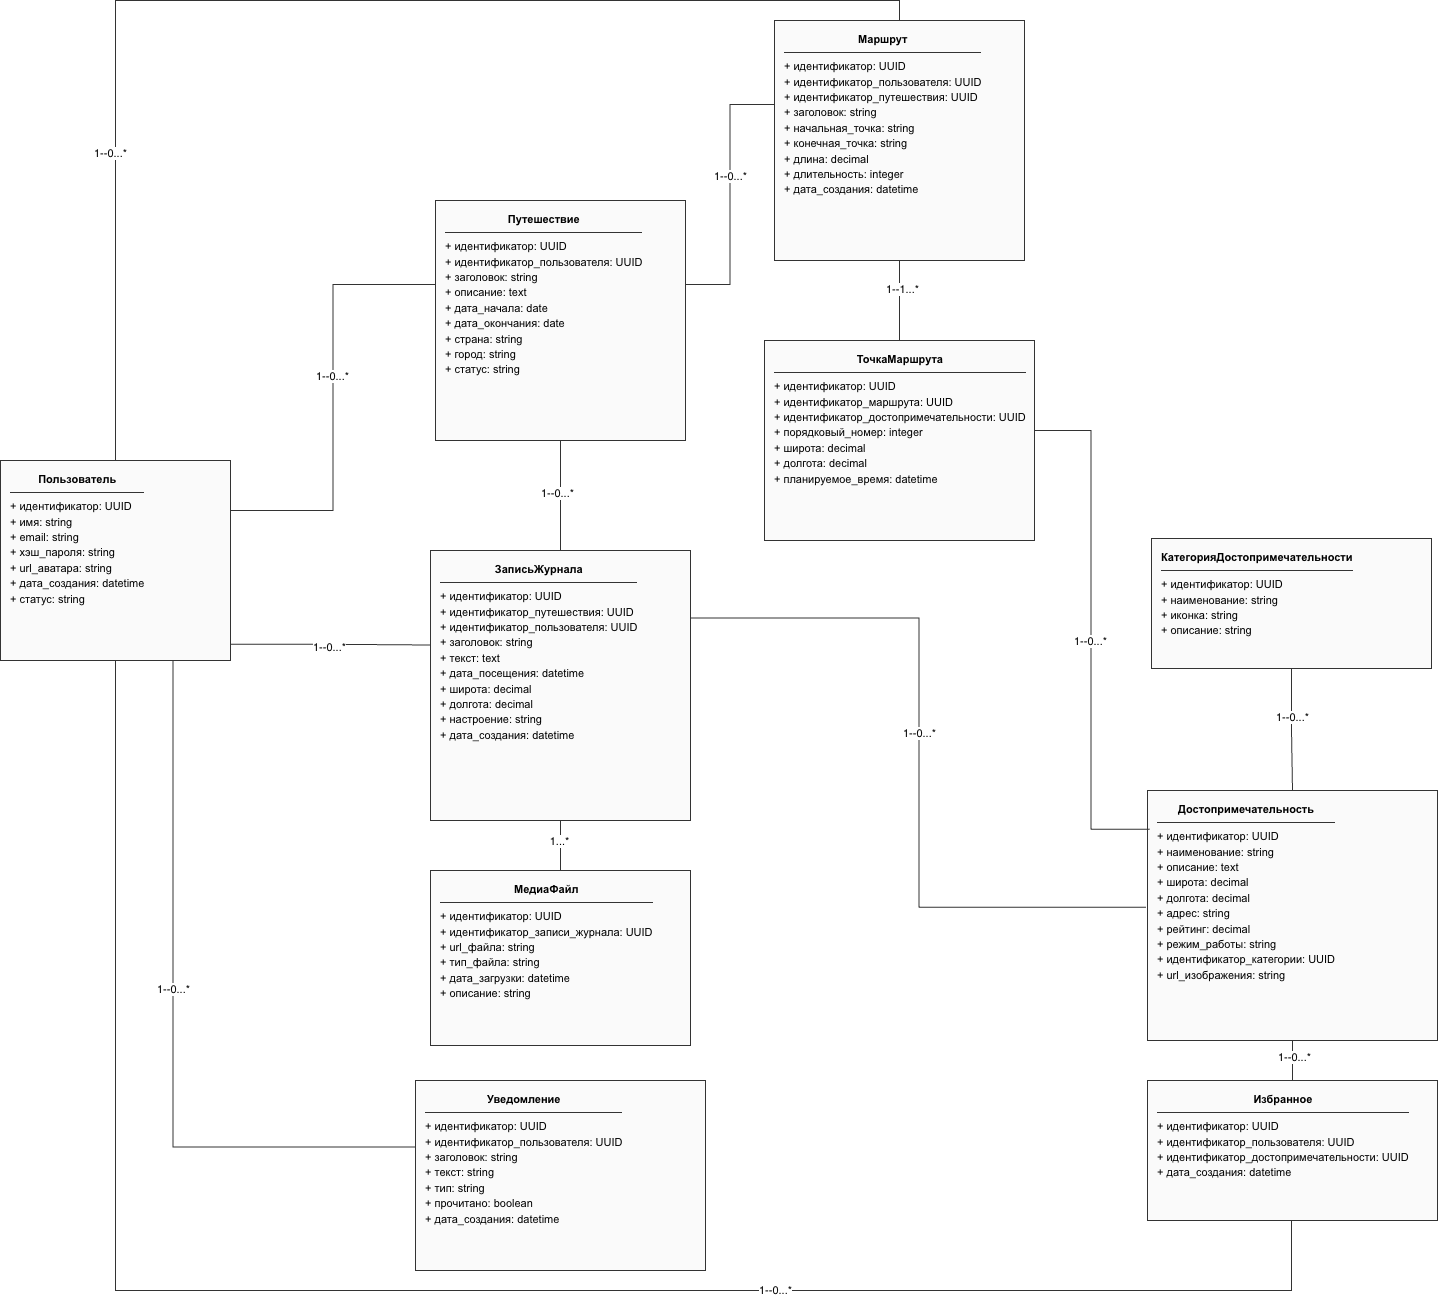

The diagram above was exported from draw.io. Its source (the exported page's mxGraphModel, read from the mxfile embedded in the PNG):
<mxGraphModel dx="2408" dy="1540" grid="1" gridSize="10" guides="1" tooltips="1" connect="1" arrows="1" fold="1" page="1" pageScale="1" pageWidth="1800" pageHeight="1400" math="0" shadow="0">
  <root>
    <mxCell id="0" />
    <mxCell id="1" parent="0" />
    <mxCell id="cl_user" parent="1" style="rounded=0;whiteSpace=wrap;html=1;fillColor=#FAFAFA;strokeColor=#333333;fontFamily=Arial;fontSize=11;align=left;verticalAlign=top;spacingLeft=8;spacingTop=6;spacingBottom=6;" value="&lt;p style=&quot;margin:0;text-align:center&quot;&gt;&lt;b&gt;Пользователь&lt;/b&gt;&lt;/p&gt;&lt;hr style=&quot;border:none;border-top:1px solid #333;margin:6px 0&quot;/&gt;&lt;p style=&quot;margin:0;line-height:1.4&quot;&gt;+ идентификатор: UUID&lt;br/&gt;+ имя: string&lt;br/&gt;+ email: string&lt;br/&gt;+ хэш_пароля: string&lt;br/&gt;+ url_аватара: string&lt;br/&gt;+ дата_создания: datetime&lt;br/&gt;+ статус: string&lt;/p&gt;" vertex="1">
      <mxGeometry height="200" width="230" x="160" y="500" as="geometry" />
    </mxCell>
    <mxCell id="cl_trip" parent="1" style="rounded=0;whiteSpace=wrap;html=1;fillColor=#FAFAFA;strokeColor=#333333;fontFamily=Arial;fontSize=11;align=left;verticalAlign=top;spacingLeft=8;spacingTop=6;spacingBottom=6;" value="&lt;p style=&quot;margin:0;text-align:center&quot;&gt;&lt;b&gt;Путешествие&lt;/b&gt;&lt;/p&gt;&lt;hr style=&quot;border:none;border-top:1px solid #333;margin:6px 0&quot;/&gt;&lt;p style=&quot;margin:0;line-height:1.4&quot;&gt;+ идентификатор: UUID&lt;br/&gt;+ идентификатор_пользователя: UUID&lt;br/&gt;+ заголовок: string&lt;br/&gt;+ описание: text&lt;br/&gt;+ дата_начала: date&lt;br/&gt;+ дата_окончания: date&lt;br/&gt;+ страна: string&lt;br/&gt;+ город: string&lt;br/&gt;+ статус: string&lt;/p&gt;" vertex="1">
      <mxGeometry height="240" width="250" x="595" y="240" as="geometry" />
    </mxCell>
    <mxCell id="cl_journal" parent="1" style="rounded=0;whiteSpace=wrap;html=1;fillColor=#FAFAFA;strokeColor=#333333;fontFamily=Arial;fontSize=11;align=left;verticalAlign=top;spacingLeft=8;spacingTop=6;spacingBottom=6;" value="&lt;p style=&quot;margin:0;text-align:center&quot;&gt;&lt;b&gt;ЗаписьЖурнала&lt;/b&gt;&lt;/p&gt;&lt;hr style=&quot;border:none;border-top:1px solid #333;margin:6px 0&quot;/&gt;&lt;p style=&quot;margin:0;line-height:1.4&quot;&gt;+ идентификатор: UUID&lt;br/&gt;+ идентификатор_путешествия: UUID&lt;br/&gt;+ идентификатор_пользователя: UUID&lt;br/&gt;+ заголовок: string&lt;br/&gt;+ текст: text&lt;br/&gt;+ дата_посещения: datetime&lt;br/&gt;+ широта: decimal&lt;br/&gt;+ долгота: decimal&lt;br/&gt;+ настроение: string&lt;br/&gt;+ дата_создания: datetime&lt;/p&gt;" vertex="1">
      <mxGeometry height="270" width="260" x="590" y="590" as="geometry" />
    </mxCell>
    <mxCell id="cl_media" parent="1" style="rounded=0;whiteSpace=wrap;html=1;fillColor=#FAFAFA;strokeColor=#333333;fontFamily=Arial;fontSize=11;align=left;verticalAlign=top;spacingLeft=8;spacingTop=6;spacingBottom=6;" value="&lt;p style=&quot;margin:0;text-align:center&quot;&gt;&lt;b&gt;МедиаФайл&lt;/b&gt;&lt;/p&gt;&lt;hr style=&quot;border:none;border-top:1px solid #333;margin:6px 0&quot;/&gt;&lt;p style=&quot;margin:0;line-height:1.4&quot;&gt;+ идентификатор: UUID&lt;br/&gt;+ идентификатор_записи_журнала: UUID&lt;br/&gt;+ url_файла: string&lt;br/&gt;+ тип_файла: string&lt;br/&gt;+ дата_загрузки: datetime&lt;br/&gt;+ описание: string&lt;/p&gt;" vertex="1">
      <mxGeometry height="175" width="260" x="590" y="910" as="geometry" />
    </mxCell>
    <mxCell id="cl_route" parent="1" style="rounded=0;whiteSpace=wrap;html=1;fillColor=#FAFAFA;strokeColor=#333333;fontFamily=Arial;fontSize=11;align=left;verticalAlign=top;spacingLeft=8;spacingTop=6;spacingBottom=6;" value="&lt;p style=&quot;margin:0;text-align:center&quot;&gt;&lt;b&gt;Маршрут&lt;/b&gt;&lt;/p&gt;&lt;hr style=&quot;border:none;border-top:1px solid #333;margin:6px 0&quot;/&gt;&lt;p style=&quot;margin:0;line-height:1.4&quot;&gt;+ идентификатор: UUID&lt;br/&gt;+ идентификатор_пользователя: UUID&lt;br/&gt;+ идентификатор_путешествия: UUID&lt;br/&gt;+ заголовок: string&lt;br/&gt;+ начальная_точка: string&lt;br/&gt;+ конечная_точка: string&lt;br/&gt;+ длина: decimal&lt;br/&gt;+ длительность: integer&lt;br/&gt;+ дата_создания: datetime&lt;/p&gt;" vertex="1">
      <mxGeometry height="240" width="250" x="934" y="60" as="geometry" />
    </mxCell>
    <mxCell id="cl_rpoint" parent="1" style="rounded=0;whiteSpace=wrap;html=1;fillColor=#FAFAFA;strokeColor=#333333;fontFamily=Arial;fontSize=11;align=left;verticalAlign=top;spacingLeft=8;spacingTop=6;spacingBottom=6;" value="&lt;p style=&quot;margin:0;text-align:center&quot;&gt;&lt;b&gt;ТочкаМаршрута&lt;/b&gt;&lt;/p&gt;&lt;hr style=&quot;border:none;border-top:1px solid #333;margin:6px 0&quot;/&gt;&lt;p style=&quot;margin:0;line-height:1.4&quot;&gt;+ идентификатор: UUID&lt;br/&gt;+ идентификатор_маршрута: UUID&lt;br/&gt;+ идентификатор_достопримечательности: UUID&lt;br/&gt;+ порядковый_номер: integer&lt;br/&gt;+ широта: decimal&lt;br/&gt;+ долгота: decimal&lt;br/&gt;+ планируемое_время: datetime&lt;/p&gt;" vertex="1">
      <mxGeometry height="200" width="270" x="924" y="380" as="geometry" />
    </mxCell>
    <mxCell id="cl_cat" parent="1" style="rounded=0;whiteSpace=wrap;html=1;fillColor=#FAFAFA;strokeColor=#333333;fontFamily=Arial;fontSize=11;align=left;verticalAlign=top;spacingLeft=8;spacingTop=6;spacingBottom=6;" value="&lt;p style=&quot;margin:0;text-align:center&quot;&gt;&lt;b&gt;КатегорияДостопримечательности&lt;/b&gt;&lt;/p&gt;&lt;hr style=&quot;border:none;border-top:1px solid #333;margin:6px 0&quot;/&gt;&lt;p style=&quot;margin:0;line-height:1.4&quot;&gt;+ идентификатор: UUID&lt;br/&gt;+ наименование: string&lt;br/&gt;+ иконка: string&lt;br/&gt;+ описание: string&lt;/p&gt;" vertex="1">
      <mxGeometry height="130" width="280" x="1311" y="578" as="geometry" />
    </mxCell>
    <mxCell id="cl_attr" parent="1" style="rounded=0;whiteSpace=wrap;html=1;fillColor=#FAFAFA;strokeColor=#333333;fontFamily=Arial;fontSize=11;align=left;verticalAlign=top;spacingLeft=8;spacingTop=6;spacingBottom=6;" value="&lt;p style=&quot;margin:0;text-align:center&quot;&gt;&lt;b&gt;Достопримечательность&lt;/b&gt;&lt;/p&gt;&lt;hr style=&quot;border:none;border-top:1px solid #333;margin:6px 0&quot;/&gt;&lt;p style=&quot;margin:0;line-height:1.4&quot;&gt;+ идентификатор: UUID&lt;br/&gt;+ наименование: string&lt;br/&gt;+ описание: text&lt;br/&gt;+ широта: decimal&lt;br/&gt;+ долгота: decimal&lt;br/&gt;+ адрес: string&lt;br/&gt;+ рейтинг: decimal&lt;br/&gt;+ режим_работы: string&lt;br/&gt;+ идентификатор_категории: UUID&lt;br/&gt;+ url_изображения: string&lt;/p&gt;" vertex="1">
      <mxGeometry height="250" width="290" x="1307" y="830" as="geometry" />
    </mxCell>
    <mxCell id="cl_fav" parent="1" style="rounded=0;whiteSpace=wrap;html=1;fillColor=#FAFAFA;strokeColor=#333333;fontFamily=Arial;fontSize=11;align=left;verticalAlign=top;spacingLeft=8;spacingTop=6;spacingBottom=6;" value="&lt;p style=&quot;margin:0;text-align:center&quot;&gt;&lt;b&gt;Избранное&lt;/b&gt;&lt;/p&gt;&lt;hr style=&quot;border:none;border-top:1px solid #333;margin:6px 0&quot;/&gt;&lt;p style=&quot;margin:0;line-height:1.4&quot;&gt;+ идентификатор: UUID&lt;br/&gt;+ идентификатор_пользователя: UUID&lt;br/&gt;+ идентификатор_достопримечательности: UUID&lt;br/&gt;+ дата_создания: datetime&lt;/p&gt;" vertex="1">
      <mxGeometry height="140" width="290" x="1307" y="1120" as="geometry" />
    </mxCell>
    <mxCell id="cl_notif" parent="1" style="rounded=0;whiteSpace=wrap;html=1;fillColor=#FAFAFA;strokeColor=#333333;fontFamily=Arial;fontSize=11;align=left;verticalAlign=top;spacingLeft=8;spacingTop=6;spacingBottom=6;" value="&lt;p style=&quot;margin:0;text-align:center&quot;&gt;&lt;b&gt;Уведомление&lt;/b&gt;&lt;/p&gt;&lt;hr style=&quot;border:none;border-top:1px solid #333;margin:6px 0&quot;/&gt;&lt;p style=&quot;margin:0;line-height:1.4&quot;&gt;+ идентификатор: UUID&lt;br/&gt;+ идентификатор_пользователя: UUID&lt;br/&gt;+ заголовок: string&lt;br/&gt;+ текст: string&lt;br/&gt;+ тип: string&lt;br/&gt;+ прочитано: boolean&lt;br/&gt;+ дата_создания: datetime&lt;/p&gt;" vertex="1">
      <mxGeometry height="190" width="290" x="575" y="1120" as="geometry" />
    </mxCell>
    <mxCell id="e_user_trip" edge="1" parent="1" source="cl_user" style="edgeStyle=orthogonalEdgeStyle;rounded=0;orthogonalLoop=1;jettySize=auto;html=1;strokeColor=#333333;endArrow=none;startArrow=none;exitX=1;exitY=0.25;exitDx=0;exitDy=0;entryX=0;entryY=0.35;entryDx=0;entryDy=0;" target="cl_trip">
      <mxGeometry relative="1" as="geometry" />
    </mxCell>
    <mxCell id="Fss_Nf9l-E2iULmYch9E-3" connectable="0" parent="e_user_trip" style="edgeLabel;html=1;align=center;verticalAlign=middle;resizable=0;points=[];" value="1--0...*" vertex="1">
      <mxGeometry relative="1" x="0.105" y="2" as="geometry">
        <mxPoint as="offset" />
      </mxGeometry>
    </mxCell>
    <mxCell id="e_user_journal" edge="1" parent="1" source="cl_user" style="edgeStyle=orthogonalEdgeStyle;rounded=0;orthogonalLoop=1;jettySize=auto;html=1;strokeColor=#333333;endArrow=none;startArrow=none;exitX=0.999;exitY=0.919;exitDx=0;exitDy=0;entryX=0;entryY=0.35;entryDx=0;entryDy=0;exitPerimeter=0;" target="cl_journal">
      <mxGeometry relative="1" as="geometry" />
    </mxCell>
    <mxCell id="Fss_Nf9l-E2iULmYch9E-4" connectable="0" parent="e_user_journal" style="edgeLabel;html=1;align=center;verticalAlign=middle;resizable=0;points=[];" value="1--0...*" vertex="1">
      <mxGeometry relative="1" x="-0.033" y="-2" as="geometry">
        <mxPoint as="offset" />
      </mxGeometry>
    </mxCell>
    <mxCell id="e_user_route" edge="1" parent="1" source="cl_user" style="edgeStyle=orthogonalEdgeStyle;rounded=0;orthogonalLoop=1;jettySize=auto;html=1;strokeColor=#333333;endArrow=none;startArrow=none;exitX=0.5;exitY=0;exitDx=0;exitDy=0;entryX=0.5;entryY=0;entryDx=0;entryDy=0;" target="cl_route">
      <mxGeometry relative="1" as="geometry" />
    </mxCell>
    <mxCell id="Fss_Nf9l-E2iULmYch9E-2" connectable="0" parent="e_user_route" style="edgeLabel;html=1;align=center;verticalAlign=middle;resizable=0;points=[];" value="1--0...*" vertex="1">
      <mxGeometry relative="1" x="-0.5113" y="6" as="geometry">
        <mxPoint as="offset" />
      </mxGeometry>
    </mxCell>
    <mxCell id="e_user_fav" edge="1" parent="1" source="cl_user" style="edgeStyle=orthogonalEdgeStyle;rounded=0;orthogonalLoop=1;jettySize=auto;html=1;strokeColor=#333333;endArrow=none;startArrow=none;exitX=0.5;exitY=1;exitDx=0;exitDy=0;entryX=0.5;entryY=1;entryDx=0;entryDy=0;" target="cl_fav">
      <mxGeometry relative="1" as="geometry">
        <Array as="points">
          <mxPoint x="275" y="1330" />
          <mxPoint x="1451" y="1330" />
        </Array>
      </mxGeometry>
    </mxCell>
    <mxCell id="Fss_Nf9l-E2iULmYch9E-6" connectable="0" parent="e_user_fav" style="edgeLabel;html=1;align=center;verticalAlign=middle;resizable=0;points=[];" value="1--0...*" vertex="1">
      <mxGeometry relative="1" x="-0.6011" y="2" as="geometry">
        <mxPoint x="657" y="255" as="offset" />
      </mxGeometry>
    </mxCell>
    <mxCell id="e_user_notif" edge="1" parent="1" source="cl_user" style="edgeStyle=orthogonalEdgeStyle;rounded=0;orthogonalLoop=1;jettySize=auto;html=1;strokeColor=#333333;endArrow=none;startArrow=none;exitX=0.75;exitY=1;exitDx=0;exitDy=0;entryX=0;entryY=0.35;entryDx=0;entryDy=0;" target="cl_notif">
      <mxGeometry relative="1" as="geometry" />
    </mxCell>
    <mxCell id="Fss_Nf9l-E2iULmYch9E-5" connectable="0" parent="e_user_notif" style="edgeLabel;html=1;align=center;verticalAlign=middle;resizable=0;points=[];" value="1--0...*" vertex="1">
      <mxGeometry relative="1" x="-0.0995" y="-1" as="geometry">
        <mxPoint as="offset" />
      </mxGeometry>
    </mxCell>
    <mxCell id="e_trip_journal" edge="1" parent="1" source="cl_trip" style="edgeStyle=orthogonalEdgeStyle;rounded=0;orthogonalLoop=1;jettySize=auto;html=1;strokeColor=#333333;endArrow=none;startArrow=none;exitX=0.5;exitY=1;exitDx=0;exitDy=0;entryX=0.5;entryY=0;entryDx=0;entryDy=0;" target="cl_journal">
      <mxGeometry relative="1" as="geometry" />
    </mxCell>
    <mxCell id="Fss_Nf9l-E2iULmYch9E-8" connectable="0" parent="e_trip_journal" style="edgeLabel;html=1;align=center;verticalAlign=middle;resizable=0;points=[];" value="1--0...*" vertex="1">
      <mxGeometry relative="1" x="-0.0727" y="-4" as="geometry">
        <mxPoint as="offset" />
      </mxGeometry>
    </mxCell>
    <mxCell id="e_trip_route" edge="1" parent="1" source="cl_trip" style="edgeStyle=orthogonalEdgeStyle;rounded=0;orthogonalLoop=1;jettySize=auto;html=1;strokeColor=#333333;endArrow=none;startArrow=none;exitX=1;exitY=0.35;exitDx=0;exitDy=0;entryX=0;entryY=0.35;entryDx=0;entryDy=0;" target="cl_route">
      <mxGeometry relative="1" as="geometry" />
    </mxCell>
    <mxCell id="Fss_Nf9l-E2iULmYch9E-9" connectable="0" parent="e_trip_route" style="edgeLabel;html=1;align=center;verticalAlign=middle;resizable=0;points=[];" value="1--0...*" vertex="1">
      <mxGeometry relative="1" x="0.1473" y="1" as="geometry">
        <mxPoint as="offset" />
      </mxGeometry>
    </mxCell>
    <mxCell id="e_cat_attr" edge="1" parent="1" source="cl_cat" style="edgeStyle=orthogonalEdgeStyle;rounded=0;orthogonalLoop=1;jettySize=auto;html=1;strokeColor=#333333;endArrow=none;startArrow=none;exitX=0.5;exitY=1;exitDx=0;exitDy=0;entryX=0.5;entryY=0;entryDx=0;entryDy=0;" target="cl_attr">
      <mxGeometry relative="1" as="geometry" />
    </mxCell>
    <mxCell id="Fss_Nf9l-E2iULmYch9E-12" connectable="0" parent="e_cat_attr" style="edgeLabel;html=1;align=center;verticalAlign=middle;resizable=0;points=[];" value="1--0...*" vertex="1">
      <mxGeometry relative="1" x="-0.2287" as="geometry">
        <mxPoint as="offset" />
      </mxGeometry>
    </mxCell>
    <mxCell id="e_route_rpoint" edge="1" parent="1" source="cl_route" style="edgeStyle=orthogonalEdgeStyle;rounded=0;orthogonalLoop=1;jettySize=auto;html=1;strokeColor=#333333;endArrow=none;startArrow=none;exitX=0.5;exitY=1;exitDx=0;exitDy=0;entryX=0.5;entryY=0;entryDx=0;entryDy=0;" target="cl_rpoint">
      <mxGeometry relative="1" as="geometry" />
    </mxCell>
    <mxCell id="Fss_Nf9l-E2iULmYch9E-10" connectable="0" parent="e_route_rpoint" style="edgeLabel;html=1;align=center;verticalAlign=middle;resizable=0;points=[];" value="1--1...*" vertex="1">
      <mxGeometry relative="1" x="-0.2962" y="2" as="geometry">
        <mxPoint as="offset" />
      </mxGeometry>
    </mxCell>
    <mxCell id="e_attr_rpoint" edge="1" parent="1" source="cl_attr" style="edgeStyle=orthogonalEdgeStyle;rounded=0;orthogonalLoop=1;jettySize=auto;html=1;strokeColor=#333333;endArrow=none;startArrow=none;exitX=0.008;exitY=0.155;exitDx=0;exitDy=0;entryX=1;entryY=0.45;entryDx=0;entryDy=0;exitPerimeter=0;" target="cl_rpoint">
      <mxGeometry relative="1" as="geometry" />
    </mxCell>
    <mxCell id="Fss_Nf9l-E2iULmYch9E-11" connectable="0" parent="e_attr_rpoint" style="edgeLabel;html=1;align=center;verticalAlign=middle;resizable=0;points=[];" value="1--0...*" vertex="1">
      <mxGeometry relative="1" x="-0.0376" y="2" as="geometry">
        <mxPoint as="offset" />
      </mxGeometry>
    </mxCell>
    <mxCell id="e_journal_media" edge="1" parent="1" source="cl_journal" style="edgeStyle=orthogonalEdgeStyle;rounded=0;orthogonalLoop=1;jettySize=auto;html=1;strokeColor=#333333;endArrow=none;startArrow=none;exitX=0.5;exitY=1;exitDx=0;exitDy=0;entryX=0.5;entryY=0;entryDx=0;entryDy=0;" target="cl_media">
      <mxGeometry relative="1" as="geometry" />
    </mxCell>
    <mxCell id="Fss_Nf9l-E2iULmYch9E-7" connectable="0" parent="e_journal_media" style="edgeLabel;html=1;align=center;verticalAlign=middle;resizable=0;points=[];" value="1...*" vertex="1">
      <mxGeometry relative="1" x="-0.2" y="-2" as="geometry">
        <mxPoint as="offset" />
      </mxGeometry>
    </mxCell>
    <mxCell id="e_attr_journal" edge="1" parent="1" source="cl_attr" style="edgeStyle=orthogonalEdgeStyle;rounded=0;orthogonalLoop=1;jettySize=auto;html=1;strokeColor=#333333;endArrow=none;startArrow=none;exitX=-0.005;exitY=0.467;exitDx=0;exitDy=0;entryX=1;entryY=0.25;entryDx=0;entryDy=0;exitPerimeter=0;" target="cl_journal">
      <mxGeometry relative="1" as="geometry">
        <mxPoint x="1306.0000000000005" y="658" as="sourcePoint" />
      </mxGeometry>
    </mxCell>
    <mxCell id="Fss_Nf9l-E2iULmYch9E-13" connectable="0" parent="e_attr_journal" style="edgeLabel;html=1;align=center;verticalAlign=middle;resizable=0;points=[];" value="1--0...*" vertex="1">
      <mxGeometry relative="1" x="0.0811" y="1" as="geometry">
        <mxPoint as="offset" />
      </mxGeometry>
    </mxCell>
    <mxCell id="e_attr_fav" edge="1" parent="1" source="cl_attr" style="edgeStyle=orthogonalEdgeStyle;rounded=0;orthogonalLoop=1;jettySize=auto;html=1;strokeColor=#333333;endArrow=none;startArrow=none;exitX=0.5;exitY=1;exitDx=0;exitDy=0;entryX=0.5;entryY=0;entryDx=0;entryDy=0;" target="cl_fav">
      <mxGeometry relative="1" as="geometry" />
    </mxCell>
    <mxCell id="Fss_Nf9l-E2iULmYch9E-14" connectable="0" parent="e_attr_fav" style="edgeLabel;html=1;align=center;verticalAlign=middle;resizable=0;points=[];" value="1--0...*" vertex="1">
      <mxGeometry relative="1" x="-0.1794" y="1" as="geometry">
        <mxPoint as="offset" />
      </mxGeometry>
    </mxCell>
  </root>
</mxGraphModel>